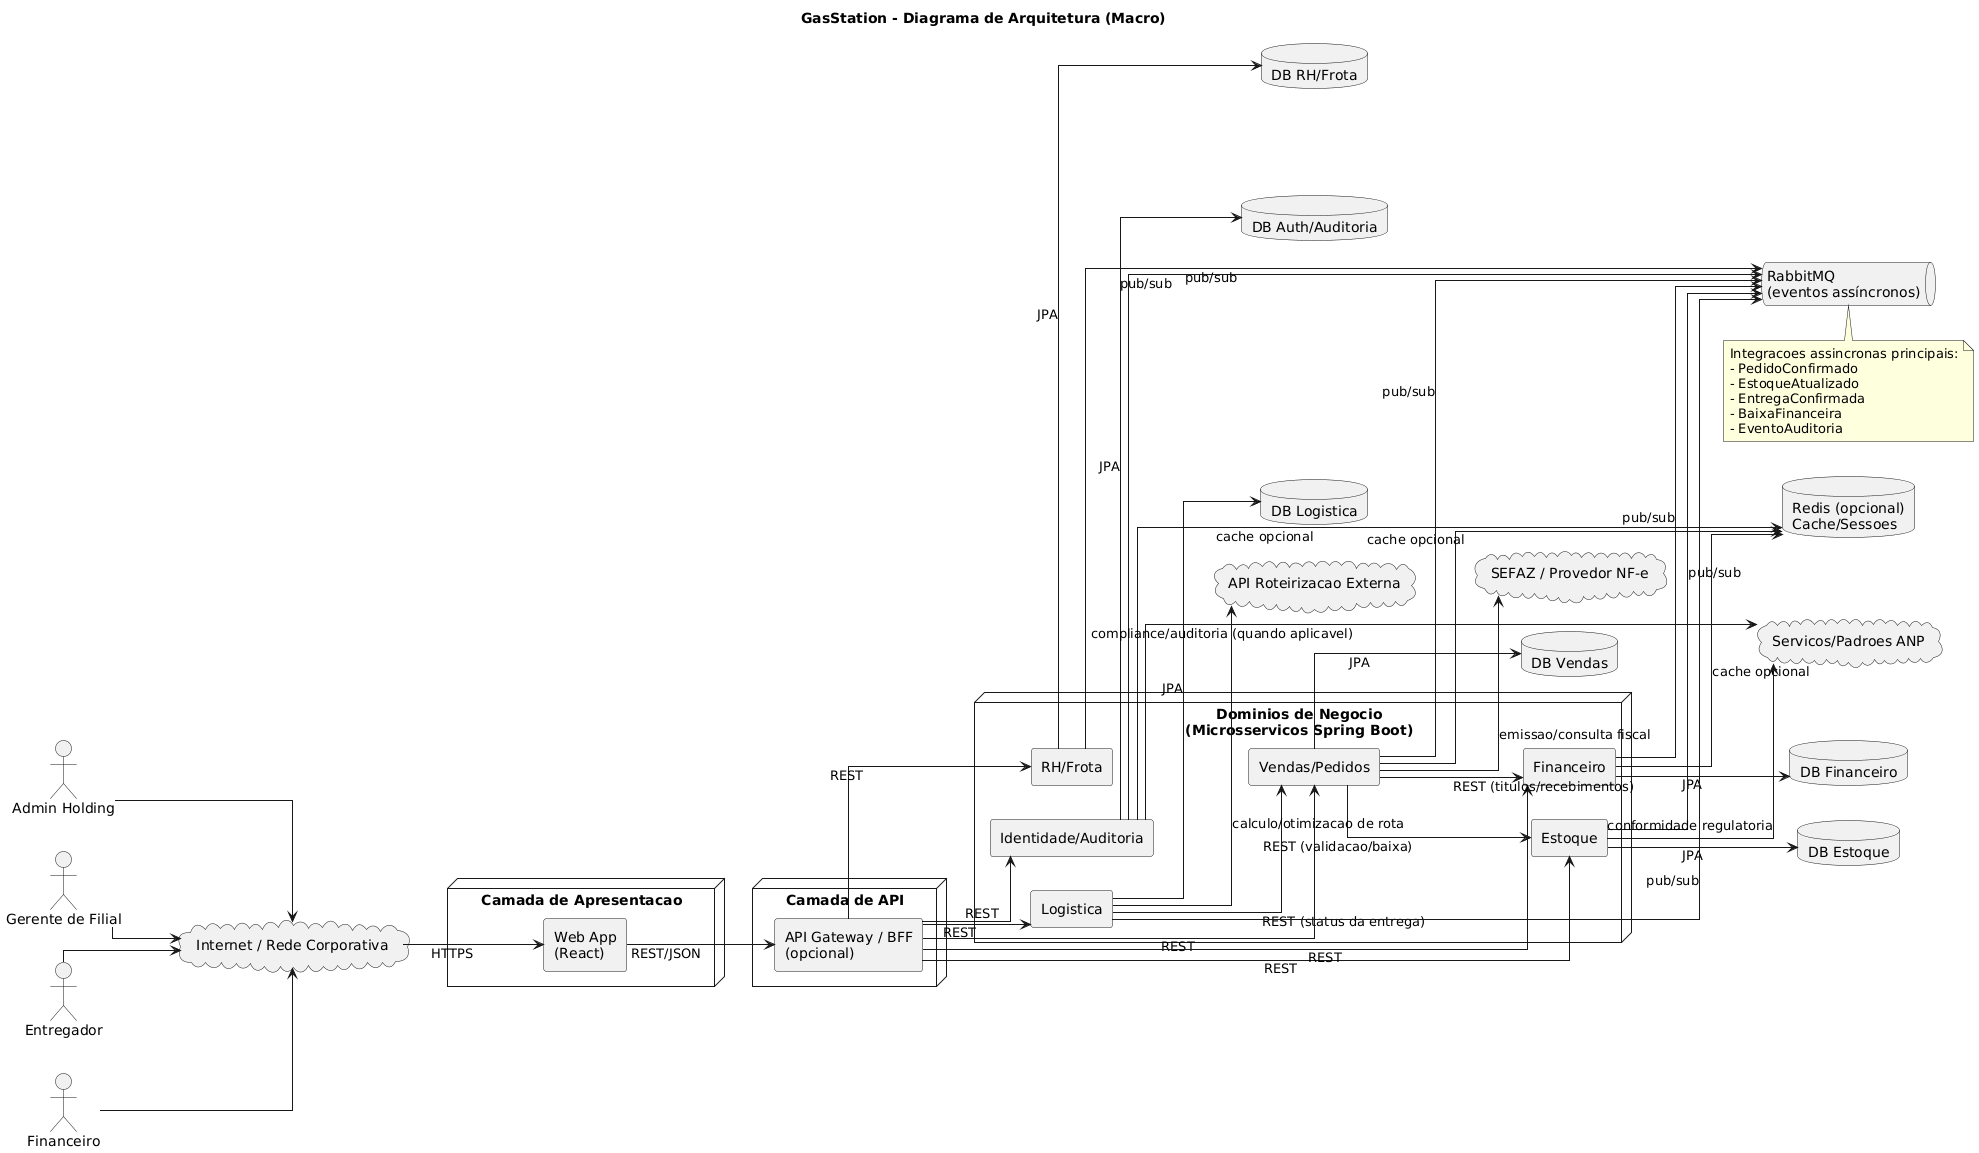

The diagram above was rendered by PlantUML. Its source (embedded in the PNG):
@startuml
title GasStation - Diagrama de Arquitetura (Macro)
left to right direction
skinparam componentStyle rectangle
skinparam linetype ortho

actor "Admin Holding" as Admin
actor "Gerente de Filial" as Gerente
actor "Entregador" as Entregador
actor "Financeiro" as Financeiro

cloud "Internet / Rede Corporativa" as NET

node "Camada de Apresentacao" {
  component "Web App\n(React)" as WEB
}

node "Camada de API" {
  component "API Gateway / BFF\n(opcional)" as BFF
}

node "Dominios de Negocio\n(Microsservicos Spring Boot)" {
  component "Identidade/Auditoria" as AUTH
  component "Vendas/Pedidos" as VENDAS
  component "Estoque" as ESTOQUE
  component "Logistica" as LOG
  component "Financeiro" as FIN
  component "RH/Frota" as RH
}

queue "RabbitMQ\n(eventos assíncronos)" as MQ

database "DB Auth/Auditoria" as DBA
database "DB Vendas" as DBV
database "DB Estoque" as DBE
database "DB Logistica" as DBL
database "DB Financeiro" as DBF
database "DB RH/Frota" as DBR
database "Redis (opcional)\nCache/Sessoes" as REDIS

cloud "SEFAZ / Provedor NF-e" as NFE
cloud "API Roteirizacao Externa" as ROUTE
cloud "Servicos/Padroes ANP" as ANP

Admin --> NET
Gerente --> NET
Entregador --> NET
Financeiro --> NET

NET --> WEB : HTTPS
WEB --> BFF : REST/JSON

BFF --> AUTH : REST
BFF --> VENDAS : REST
BFF --> ESTOQUE : REST
BFF --> LOG : REST
BFF --> FIN : REST
BFF --> RH : REST

AUTH --> DBA : JPA
VENDAS --> DBV : JPA
ESTOQUE --> DBE : JPA
LOG --> DBL : JPA
FIN --> DBF : JPA
RH --> DBR : JPA

VENDAS --> ESTOQUE : REST (validacao/baixa)
VENDAS --> FIN : REST (titulos/recebimentos)
LOG --> VENDAS : REST (status da entrega)

AUTH --> MQ : pub/sub
VENDAS --> MQ : pub/sub
ESTOQUE --> MQ : pub/sub
LOG --> MQ : pub/sub
FIN --> MQ : pub/sub
RH --> MQ : pub/sub

AUTH --> REDIS : cache opcional
VENDAS --> REDIS : cache opcional
FIN --> REDIS : cache opcional

VENDAS --> NFE : emissao/consulta fiscal
LOG --> ROUTE : calculo/otimizacao de rota
ESTOQUE --> ANP : conformidade regulatoria
AUTH --> ANP : compliance/auditoria (quando aplicavel)

note bottom of MQ
  Integracoes assincronas principais:
  - PedidoConfirmado
  - EstoqueAtualizado
  - EntregaConfirmada
  - BaixaFinanceira
  - EventoAuditoria
end note

@enduml